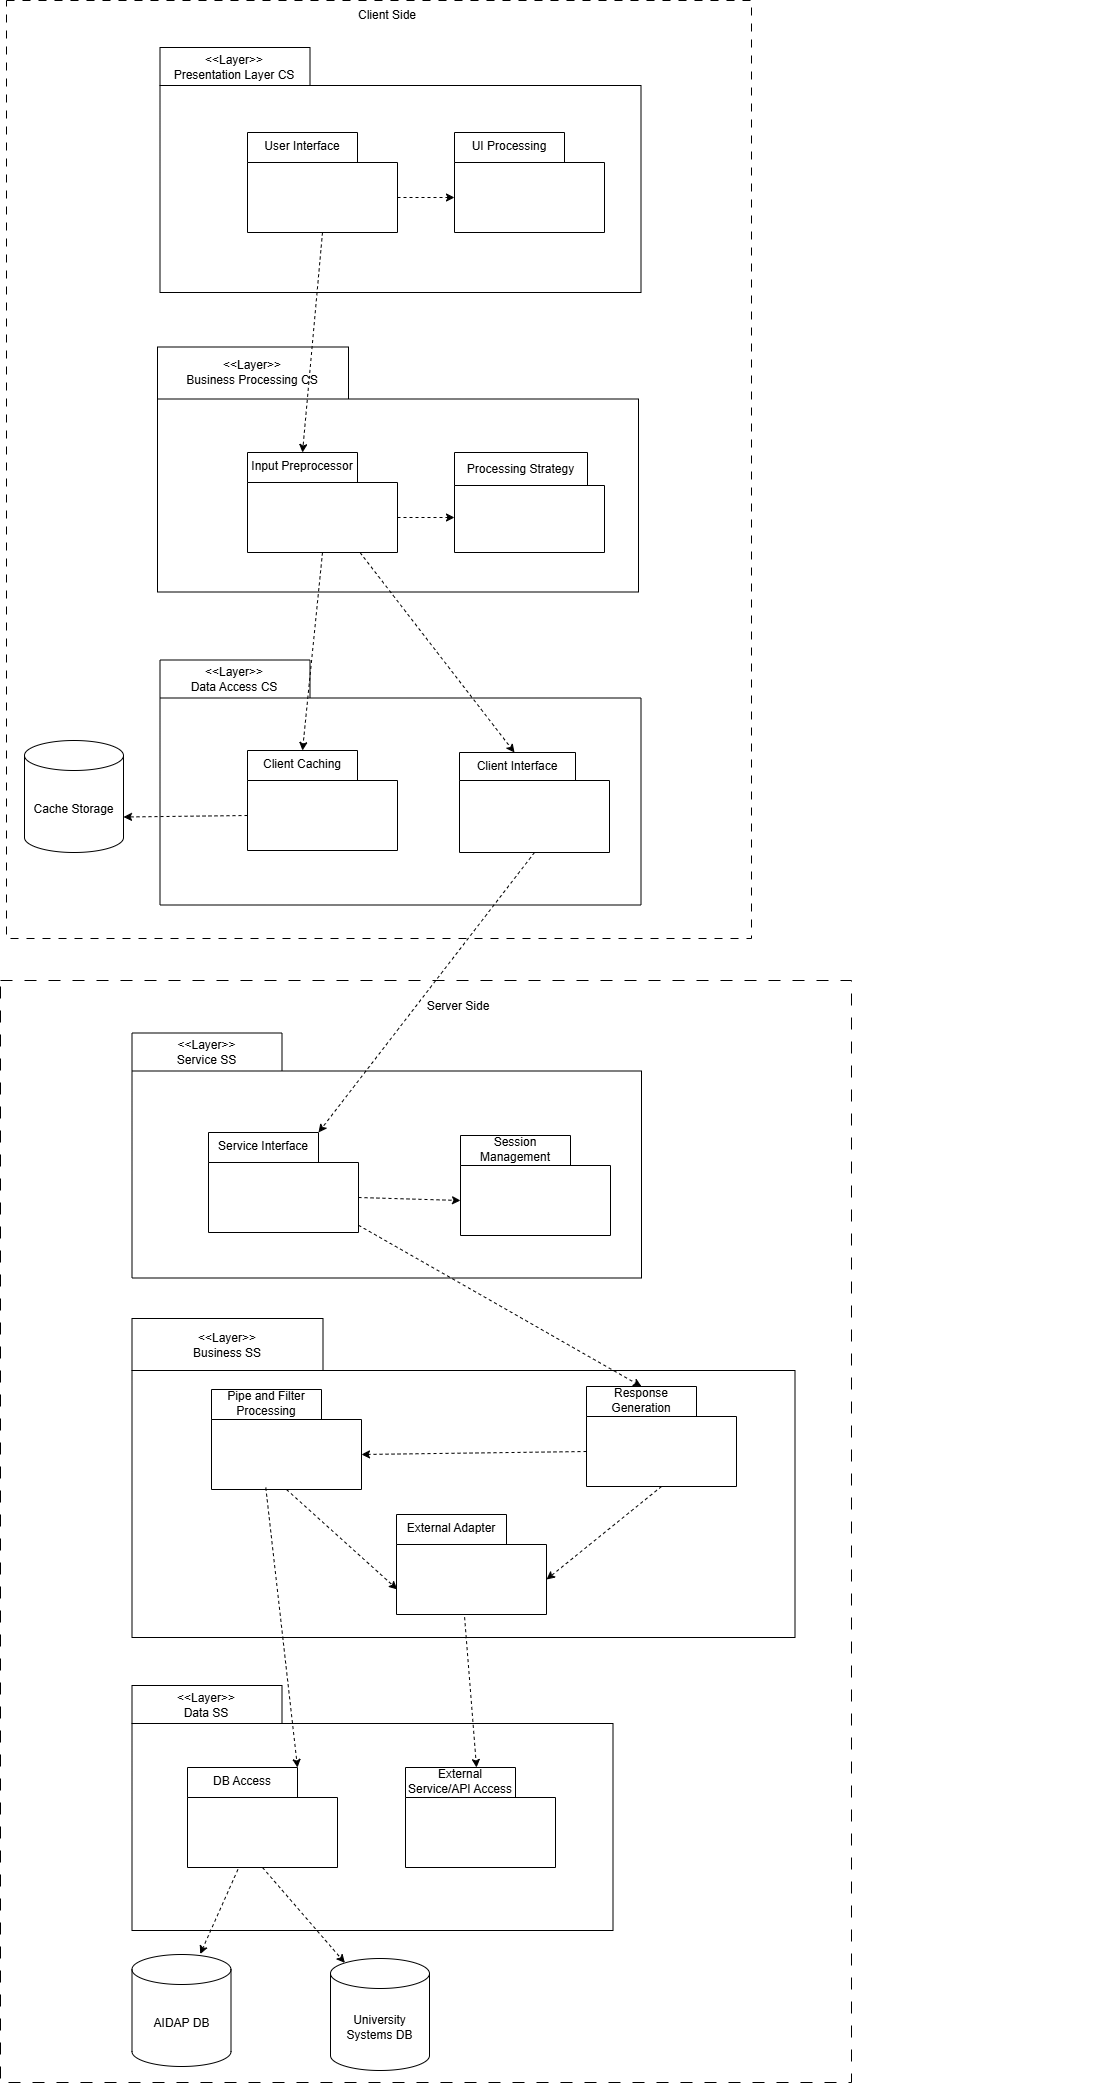

The diagram above was exported from draw.io. Its source (the exported page's mxGraphModel, read from the mxfile embedded in the PNG):
<mxGraphModel dx="2571" dy="2409" grid="0" gridSize="10" guides="1" tooltips="1" connect="1" arrows="1" fold="1" page="0" pageScale="1" pageWidth="850" pageHeight="1100" background="#ffffff" math="0" shadow="0">
  <root>
    <mxCell id="0" />
    <mxCell id="1" parent="0" />
    <mxCell id="2" value="" style="rounded=0;whiteSpace=wrap;html=1;dashed=1;dashPattern=8 8;" vertex="1" parent="1">
      <mxGeometry x="-396" y="-663" width="745" height="938" as="geometry" />
    </mxCell>
    <mxCell id="3" value="Client Side" style="text;html=1;align=center;verticalAlign=middle;whiteSpace=wrap;rounded=0;" vertex="1" parent="1">
      <mxGeometry x="-73" y="-663" width="116" height="30" as="geometry" />
    </mxCell>
    <mxCell id="4" value="&lt;div&gt;&lt;span style=&quot;font-weight: 400;&quot;&gt;&amp;lt;&amp;lt;Layer&amp;gt;&amp;gt;&lt;/span&gt;&lt;/div&gt;&lt;span style=&quot;font-weight: normal;&quot;&gt;Presentation Layer CS&lt;/span&gt;" style="shape=folder;fontStyle=1;tabWidth=150;tabHeight=38;tabPosition=left;html=1;boundedLbl=1;labelInHeader=1;container=0;collapsible=0;whiteSpace=wrap;" vertex="1" parent="1">
      <mxGeometry x="-242.5" y="-616" width="481" height="245" as="geometry" />
    </mxCell>
    <mxCell id="5" value="" style="group;dashed=1;dashPattern=8 8;" vertex="1" connectable="0" parent="1">
      <mxGeometry x="-396" y="320" width="1093" height="1102" as="geometry" />
    </mxCell>
    <mxCell id="72" value="" style="rounded=0;whiteSpace=wrap;html=1;dashed=1;dashPattern=12 12;" vertex="1" parent="5">
      <mxGeometry x="-6" y="-3" width="851" height="1102" as="geometry" />
    </mxCell>
    <mxCell id="7" value="Server Side" style="text;html=1;align=center;verticalAlign=middle;whiteSpace=wrap;rounded=0;" vertex="1" parent="5">
      <mxGeometry x="307.00310344827585" y="-30.998857418303913" width="290.4" height="108.70848708487084" as="geometry" />
    </mxCell>
    <mxCell id="8" value="&lt;div&gt;&lt;span style=&quot;font-weight: 400;&quot;&gt;&amp;lt;&amp;lt;Layer&amp;gt;&amp;gt;&lt;/span&gt;&lt;/div&gt;&lt;span style=&quot;font-weight: normal;&quot;&gt;Service SS&lt;/span&gt;" style="shape=folder;fontStyle=1;tabWidth=150;tabHeight=38;tabPosition=left;html=1;boundedLbl=1;labelInHeader=1;container=0;collapsible=0;whiteSpace=wrap;" vertex="1" parent="5">
      <mxGeometry x="125.5" y="49.5" width="509.5" height="245" as="geometry" />
    </mxCell>
    <mxCell id="9" value="&lt;div&gt;&lt;span style=&quot;font-weight: 400;&quot;&gt;&amp;lt;&amp;lt;Layer&amp;gt;&amp;gt;&lt;/span&gt;&lt;/div&gt;&lt;span style=&quot;font-weight: normal;&quot;&gt;Business SS&lt;/span&gt;" style="shape=folder;fontStyle=1;tabWidth=191;tabHeight=52;tabPosition=left;html=1;boundedLbl=1;labelInHeader=1;container=0;collapsible=0;whiteSpace=wrap;" vertex="1" parent="5">
      <mxGeometry x="125.5" y="335" width="663" height="319" as="geometry" />
    </mxCell>
    <mxCell id="16" value="&lt;span style=&quot;font-weight: normal;&quot;&gt;Service Interface&lt;/span&gt;" style="shape=folder;fontStyle=1;tabWidth=110;tabHeight=30;tabPosition=left;html=1;boundedLbl=1;labelInHeader=1;container=1;collapsible=0;whiteSpace=wrap;" vertex="1" parent="5">
      <mxGeometry x="202" y="149" width="150" height="100" as="geometry" />
    </mxCell>
    <mxCell id="17" value="" style="html=1;strokeColor=none;resizeWidth=1;resizeHeight=1;fillColor=none;part=1;connectable=0;allowArrows=0;deletable=0;whiteSpace=wrap;" vertex="1" parent="16">
      <mxGeometry width="150" height="70" relative="1" as="geometry">
        <mxPoint y="30" as="offset" />
      </mxGeometry>
    </mxCell>
    <mxCell id="18" value="&lt;span style=&quot;font-weight: normal;&quot;&gt;Session Management&lt;/span&gt;" style="shape=folder;fontStyle=1;tabWidth=110;tabHeight=30;tabPosition=left;html=1;boundedLbl=1;labelInHeader=1;container=1;collapsible=0;whiteSpace=wrap;" vertex="1" parent="5">
      <mxGeometry x="454" y="152" width="150" height="100" as="geometry" />
    </mxCell>
    <mxCell id="19" value="" style="html=1;strokeColor=none;resizeWidth=1;resizeHeight=1;fillColor=none;part=1;connectable=0;allowArrows=0;deletable=0;whiteSpace=wrap;" vertex="1" parent="18">
      <mxGeometry width="150" height="70" relative="1" as="geometry">
        <mxPoint y="30" as="offset" />
      </mxGeometry>
    </mxCell>
    <mxCell id="20" value="&lt;span style=&quot;font-weight: normal;&quot;&gt;Pipe and Filter Processing&lt;/span&gt;" style="shape=folder;fontStyle=1;tabWidth=110;tabHeight=30;tabPosition=left;html=1;boundedLbl=1;labelInHeader=1;container=1;collapsible=0;whiteSpace=wrap;" vertex="1" parent="5">
      <mxGeometry x="205" y="406" width="150" height="100" as="geometry" />
    </mxCell>
    <mxCell id="21" value="" style="html=1;strokeColor=none;resizeWidth=1;resizeHeight=1;fillColor=none;part=1;connectable=0;allowArrows=0;deletable=0;whiteSpace=wrap;" vertex="1" parent="20">
      <mxGeometry width="150" height="70" relative="1" as="geometry">
        <mxPoint y="30" as="offset" />
      </mxGeometry>
    </mxCell>
    <mxCell id="27" value="&lt;span style=&quot;font-weight: normal;&quot;&gt;Response Generation&lt;/span&gt;" style="shape=folder;fontStyle=1;tabWidth=110;tabHeight=30;tabPosition=left;html=1;boundedLbl=1;labelInHeader=1;container=1;collapsible=0;whiteSpace=wrap;" vertex="1" parent="5">
      <mxGeometry x="580" y="403" width="150" height="100" as="geometry" />
    </mxCell>
    <mxCell id="28" value="" style="html=1;strokeColor=none;resizeWidth=1;resizeHeight=1;fillColor=none;part=1;connectable=0;allowArrows=0;deletable=0;whiteSpace=wrap;" vertex="1" parent="27">
      <mxGeometry width="150" height="70" relative="1" as="geometry">
        <mxPoint y="30" as="offset" />
      </mxGeometry>
    </mxCell>
    <mxCell id="38" value="" style="html=1;labelBackgroundColor=#ffffff;startArrow=none;startFill=0;startSize=6;endArrow=classic;endFill=1;endSize=6;jettySize=auto;orthogonalLoop=1;strokeWidth=1;dashed=1;fontSize=14;entryX=0;entryY=0;entryDx=55;entryDy=0;entryPerimeter=0;" edge="1" parent="5" source="16" target="27">
      <mxGeometry width="60" height="60" relative="1" as="geometry">
        <mxPoint x="324" y="276" as="sourcePoint" />
        <mxPoint x="517" y="473" as="targetPoint" />
      </mxGeometry>
    </mxCell>
    <mxCell id="39" value="" style="html=1;labelBackgroundColor=#ffffff;startArrow=none;startFill=0;startSize=6;endArrow=classic;endFill=1;endSize=6;jettySize=auto;orthogonalLoop=1;strokeWidth=1;dashed=1;fontSize=14;exitX=0;exitY=0;exitDx=0;exitDy=65;exitPerimeter=0;entryX=0;entryY=0;entryDx=150;entryDy=65;entryPerimeter=0;" edge="1" parent="5" target="20" source="27">
      <mxGeometry width="60" height="60" relative="1" as="geometry">
        <mxPoint x="524" y="705" as="sourcePoint" />
        <mxPoint x="505" y="504" as="targetPoint" />
      </mxGeometry>
    </mxCell>
    <mxCell id="70" value="" style="html=1;labelBackgroundColor=#ffffff;startArrow=none;startFill=0;startSize=6;endArrow=classic;endFill=1;endSize=6;jettySize=auto;orthogonalLoop=1;strokeWidth=1;dashed=1;fontSize=14;exitX=0;exitY=0;exitDx=150;exitDy=65;exitPerimeter=0;entryX=0;entryY=0;entryDx=0;entryDy=65;entryPerimeter=0;" edge="1" parent="5" source="16" target="18">
      <mxGeometry width="60" height="60" relative="1" as="geometry">
        <mxPoint x="376" y="218" as="sourcePoint" />
        <mxPoint x="323" y="213" as="targetPoint" />
      </mxGeometry>
    </mxCell>
    <mxCell id="10" value="&lt;div&gt;&lt;span style=&quot;font-weight: 400;&quot;&gt;&amp;lt;&amp;lt;Layer&amp;gt;&amp;gt;&lt;/span&gt;&lt;/div&gt;&lt;span style=&quot;font-weight: normal;&quot;&gt;Data SS&lt;/span&gt;" style="shape=folder;fontStyle=1;tabWidth=150;tabHeight=38;tabPosition=left;html=1;boundedLbl=1;labelInHeader=1;container=0;collapsible=0;whiteSpace=wrap;" vertex="1" parent="5">
      <mxGeometry x="125.5" y="702" width="481" height="245" as="geometry" />
    </mxCell>
    <mxCell id="31" value="&lt;span style=&quot;font-weight: normal;&quot;&gt;External Service/API Access&lt;/span&gt;" style="shape=folder;fontStyle=1;tabWidth=110;tabHeight=30;tabPosition=left;html=1;boundedLbl=1;labelInHeader=1;container=1;collapsible=0;whiteSpace=wrap;" vertex="1" parent="5">
      <mxGeometry x="399" y="784" width="150" height="100" as="geometry" />
    </mxCell>
    <mxCell id="32" value="" style="html=1;strokeColor=none;resizeWidth=1;resizeHeight=1;fillColor=none;part=1;connectable=0;allowArrows=0;deletable=0;whiteSpace=wrap;" vertex="1" parent="31">
      <mxGeometry width="150" height="70" relative="1" as="geometry">
        <mxPoint y="30" as="offset" />
      </mxGeometry>
    </mxCell>
    <mxCell id="29" value="&lt;span style=&quot;font-weight: normal;&quot;&gt;DB Access&lt;/span&gt;" style="shape=folder;fontStyle=1;tabWidth=110;tabHeight=30;tabPosition=left;html=1;boundedLbl=1;labelInHeader=1;container=1;collapsible=0;whiteSpace=wrap;" vertex="1" parent="5">
      <mxGeometry x="181" y="784" width="150" height="100" as="geometry" />
    </mxCell>
    <mxCell id="30" value="" style="html=1;strokeColor=none;resizeWidth=1;resizeHeight=1;fillColor=none;part=1;connectable=0;allowArrows=0;deletable=0;whiteSpace=wrap;" vertex="1" parent="29">
      <mxGeometry width="150" height="70" relative="1" as="geometry">
        <mxPoint y="30" as="offset" />
      </mxGeometry>
    </mxCell>
    <mxCell id="33" value="AIDAP DB" style="shape=cylinder3;whiteSpace=wrap;html=1;boundedLbl=1;backgroundOutline=1;size=15;" vertex="1" parent="5">
      <mxGeometry x="125.5" y="971" width="99" height="112" as="geometry" />
    </mxCell>
    <mxCell id="34" value="University Systems DB" style="shape=cylinder3;whiteSpace=wrap;html=1;boundedLbl=1;backgroundOutline=1;size=15;" vertex="1" parent="5">
      <mxGeometry x="324" y="975" width="99" height="112" as="geometry" />
    </mxCell>
    <mxCell id="36" value="" style="html=1;labelBackgroundColor=#ffffff;startArrow=none;startFill=0;startSize=6;endArrow=classic;endFill=1;endSize=6;jettySize=auto;orthogonalLoop=1;strokeWidth=1;dashed=1;fontSize=14;exitX=0.5;exitY=1;exitDx=0;exitDy=0;exitPerimeter=0;entryX=0.145;entryY=0;entryDx=0;entryDy=4.35;entryPerimeter=0;" edge="1" parent="5" source="29" target="34">
      <mxGeometry width="60" height="60" relative="1" as="geometry">
        <mxPoint x="672.5" y="600" as="sourcePoint" />
        <mxPoint x="795.5" y="595" as="targetPoint" />
      </mxGeometry>
    </mxCell>
    <mxCell id="37" value="" style="html=1;labelBackgroundColor=#ffffff;startArrow=none;startFill=0;startSize=6;endArrow=classic;endFill=1;endSize=6;jettySize=auto;orthogonalLoop=1;strokeWidth=1;dashed=1;fontSize=14;exitX=0.336;exitY=1.02;exitDx=0;exitDy=0;exitPerimeter=0;entryX=0.689;entryY=-0.004;entryDx=0;entryDy=0;entryPerimeter=0;" edge="1" parent="5" source="29" target="33">
      <mxGeometry width="60" height="60" relative="1" as="geometry">
        <mxPoint x="682.5" y="610" as="sourcePoint" />
        <mxPoint x="805.5" y="605" as="targetPoint" />
      </mxGeometry>
    </mxCell>
    <mxCell id="104" value="&lt;span style=&quot;font-weight: 400;&quot;&gt;External Adapter&lt;/span&gt;" style="shape=folder;fontStyle=1;tabWidth=110;tabHeight=30;tabPosition=left;html=1;boundedLbl=1;labelInHeader=1;container=1;collapsible=0;whiteSpace=wrap;" vertex="1" parent="5">
      <mxGeometry x="390" y="531" width="150" height="100" as="geometry" />
    </mxCell>
    <mxCell id="105" value="" style="html=1;strokeColor=none;resizeWidth=1;resizeHeight=1;fillColor=none;part=1;connectable=0;allowArrows=0;deletable=0;whiteSpace=wrap;" vertex="1" parent="104">
      <mxGeometry width="150" height="70" relative="1" as="geometry">
        <mxPoint y="30" as="offset" />
      </mxGeometry>
    </mxCell>
    <mxCell id="107" value="" style="html=1;labelBackgroundColor=#ffffff;startArrow=none;startFill=0;startSize=6;endArrow=classic;endFill=1;endSize=6;jettySize=auto;orthogonalLoop=1;strokeWidth=1;dashed=1;fontSize=14;exitX=0.5;exitY=1;exitDx=0;exitDy=0;exitPerimeter=0;entryX=0.005;entryY=0.749;entryDx=0;entryDy=0;entryPerimeter=0;" edge="1" parent="5" source="20" target="104">
      <mxGeometry width="60" height="60" relative="1" as="geometry">
        <mxPoint x="671" y="563" as="sourcePoint" />
        <mxPoint x="497" y="793" as="targetPoint" />
      </mxGeometry>
    </mxCell>
    <mxCell id="106" value="" style="html=1;labelBackgroundColor=#ffffff;startArrow=none;startFill=0;startSize=6;endArrow=classic;endFill=1;endSize=6;jettySize=auto;orthogonalLoop=1;strokeWidth=1;dashed=1;fontSize=14;exitX=0.454;exitY=1.027;exitDx=0;exitDy=0;exitPerimeter=0;" edge="1" parent="5" source="104" target="31">
      <mxGeometry width="60" height="60" relative="1" as="geometry">
        <mxPoint x="366" y="519" as="sourcePoint" />
        <mxPoint x="523" y="529" as="targetPoint" />
      </mxGeometry>
    </mxCell>
    <mxCell id="108" value="" style="html=1;labelBackgroundColor=#ffffff;startArrow=none;startFill=0;startSize=6;endArrow=classic;endFill=1;endSize=6;jettySize=auto;orthogonalLoop=1;strokeWidth=1;dashed=1;fontSize=14;exitX=0.5;exitY=1;exitDx=0;exitDy=0;exitPerimeter=0;entryX=0;entryY=0;entryDx=150;entryDy=65;entryPerimeter=0;" edge="1" parent="5" source="27" target="104">
      <mxGeometry width="60" height="60" relative="1" as="geometry">
        <mxPoint x="681" y="573" as="sourcePoint" />
        <mxPoint x="507" y="803" as="targetPoint" />
      </mxGeometry>
    </mxCell>
    <mxCell id="109" value="" style="html=1;labelBackgroundColor=#ffffff;startArrow=none;startFill=0;startSize=6;endArrow=classic;endFill=1;endSize=6;jettySize=auto;orthogonalLoop=1;strokeWidth=1;dashed=1;fontSize=14;exitX=0.362;exitY=0.981;exitDx=0;exitDy=0;exitPerimeter=0;entryX=0;entryY=0;entryDx=110;entryDy=0;entryPerimeter=0;" edge="1" parent="5" source="20" target="29">
      <mxGeometry width="60" height="60" relative="1" as="geometry">
        <mxPoint x="290" y="516" as="sourcePoint" />
        <mxPoint x="401" y="616" as="targetPoint" />
      </mxGeometry>
    </mxCell>
    <mxCell id="41" value="&lt;div&gt;&lt;span style=&quot;font-weight: 400;&quot;&gt;&amp;lt;&amp;lt;Layer&amp;gt;&amp;gt;&lt;/span&gt;&lt;/div&gt;&lt;span style=&quot;font-weight: normal;&quot;&gt;Business Processing CS&lt;/span&gt;" style="shape=folder;fontStyle=1;tabWidth=191;tabHeight=52;tabPosition=left;html=1;boundedLbl=1;labelInHeader=1;container=0;collapsible=0;whiteSpace=wrap;" vertex="1" parent="1">
      <mxGeometry x="-245" y="-316.5" width="481" height="245" as="geometry" />
    </mxCell>
    <mxCell id="42" value="" style="html=1;labelBackgroundColor=#ffffff;startArrow=none;startFill=0;startSize=6;endArrow=classic;endFill=1;endSize=6;jettySize=auto;orthogonalLoop=1;strokeWidth=1;dashed=1;fontSize=14;exitX=0.5;exitY=1;exitDx=0;exitDy=0;exitPerimeter=0;entryX=0;entryY=0;entryDx=55;entryDy=0;entryPerimeter=0;" edge="1" parent="1" source="44" target="56">
      <mxGeometry width="60" height="60" relative="1" as="geometry">
        <mxPoint x="91.99999999999977" y="-427" as="sourcePoint" />
        <mxPoint x="89" y="-298" as="targetPoint" />
        <Array as="points" />
      </mxGeometry>
    </mxCell>
    <mxCell id="43" value="Cache Storage" style="shape=cylinder3;whiteSpace=wrap;html=1;boundedLbl=1;backgroundOutline=1;size=15;" vertex="1" parent="1">
      <mxGeometry x="-378" y="77" width="99" height="112" as="geometry" />
    </mxCell>
    <mxCell id="44" value="&lt;span style=&quot;font-weight: normal;&quot;&gt;User Interface&lt;/span&gt;" style="shape=folder;fontStyle=1;tabWidth=110;tabHeight=30;tabPosition=left;html=1;boundedLbl=1;labelInHeader=1;container=1;collapsible=0;whiteSpace=wrap;" vertex="1" parent="1">
      <mxGeometry x="-155" y="-531" width="150" height="100" as="geometry" />
    </mxCell>
    <mxCell id="45" value="" style="html=1;strokeColor=none;resizeWidth=1;resizeHeight=1;fillColor=none;part=1;connectable=0;allowArrows=0;deletable=0;whiteSpace=wrap;" vertex="1" parent="44">
      <mxGeometry width="150" height="70" relative="1" as="geometry">
        <mxPoint y="30" as="offset" />
      </mxGeometry>
    </mxCell>
    <mxCell id="46" value="&lt;span style=&quot;font-weight: normal;&quot;&gt;UI Processing&lt;/span&gt;" style="shape=folder;fontStyle=1;tabWidth=110;tabHeight=30;tabPosition=left;html=1;boundedLbl=1;labelInHeader=1;container=1;collapsible=0;whiteSpace=wrap;" vertex="1" parent="1">
      <mxGeometry x="52" y="-531" width="150" height="100" as="geometry" />
    </mxCell>
    <mxCell id="47" value="" style="html=1;strokeColor=none;resizeWidth=1;resizeHeight=1;fillColor=none;part=1;connectable=0;allowArrows=0;deletable=0;whiteSpace=wrap;" vertex="1" parent="46">
      <mxGeometry width="150" height="70" relative="1" as="geometry">
        <mxPoint y="30" as="offset" />
      </mxGeometry>
    </mxCell>
    <mxCell id="49" value="" style="html=1;labelBackgroundColor=#ffffff;startArrow=none;startFill=0;startSize=6;endArrow=classic;endFill=1;endSize=6;jettySize=auto;orthogonalLoop=1;strokeWidth=1;dashed=1;fontSize=14;exitX=0;exitY=0;exitDx=150;exitDy=65;exitPerimeter=0;entryX=0;entryY=0;entryDx=0;entryDy=65;entryPerimeter=0;" edge="1" parent="1" source="44" target="46">
      <mxGeometry width="60" height="60" relative="1" as="geometry">
        <mxPoint x="-110.5" y="-421" as="sourcePoint" />
        <mxPoint x="-113" y="-292" as="targetPoint" />
      </mxGeometry>
    </mxCell>
    <mxCell id="50" value="&lt;div&gt;&lt;span style=&quot;font-weight: 400;&quot;&gt;&amp;lt;&amp;lt;Layer&amp;gt;&amp;gt;&lt;/span&gt;&lt;/div&gt;&lt;span style=&quot;font-weight: normal;&quot;&gt;Data Access CS&lt;/span&gt;" style="shape=folder;fontStyle=1;tabWidth=150;tabHeight=38;tabPosition=left;html=1;boundedLbl=1;labelInHeader=1;container=0;collapsible=0;whiteSpace=wrap;" vertex="1" parent="1">
      <mxGeometry x="-242.5" y="-3.5" width="481" height="245" as="geometry" />
    </mxCell>
    <mxCell id="51" value="&lt;span style=&quot;font-weight: normal;&quot;&gt;Client Caching&lt;/span&gt;" style="shape=folder;fontStyle=1;tabWidth=110;tabHeight=30;tabPosition=left;html=1;boundedLbl=1;labelInHeader=1;container=1;collapsible=0;whiteSpace=wrap;" vertex="1" parent="1">
      <mxGeometry x="-155" y="87" width="150" height="100" as="geometry" />
    </mxCell>
    <mxCell id="52" value="" style="html=1;strokeColor=none;resizeWidth=1;resizeHeight=1;fillColor=none;part=1;connectable=0;allowArrows=0;deletable=0;whiteSpace=wrap;" vertex="1" parent="51">
      <mxGeometry width="150" height="70" relative="1" as="geometry">
        <mxPoint y="30" as="offset" />
      </mxGeometry>
    </mxCell>
    <mxCell id="53" value="&lt;span style=&quot;font-weight: 400;&quot;&gt;Client Interface&lt;/span&gt;" style="shape=folder;fontStyle=1;tabWidth=116;tabHeight=28;tabPosition=left;html=1;boundedLbl=1;labelInHeader=1;container=1;collapsible=0;whiteSpace=wrap;" vertex="1" parent="1">
      <mxGeometry x="57" y="89" width="150" height="100" as="geometry" />
    </mxCell>
    <mxCell id="54" value="" style="html=1;strokeColor=none;resizeWidth=1;resizeHeight=1;fillColor=none;part=1;connectable=0;allowArrows=0;deletable=0;whiteSpace=wrap;" vertex="1" parent="53">
      <mxGeometry width="150" height="70" relative="1" as="geometry">
        <mxPoint y="30" as="offset" />
      </mxGeometry>
    </mxCell>
    <mxCell id="55" value="" style="html=1;labelBackgroundColor=#ffffff;startArrow=none;startFill=0;startSize=6;endArrow=classic;endFill=1;endSize=6;jettySize=auto;orthogonalLoop=1;strokeWidth=1;dashed=1;fontSize=14;exitX=0.75;exitY=1;exitDx=0;exitDy=0;exitPerimeter=0;entryX=0;entryY=0;entryDx=55;entryDy=0;entryPerimeter=0;" edge="1" parent="1" source="56" target="53">
      <mxGeometry width="60" height="60" relative="1" as="geometry">
        <mxPoint x="-24.5" y="-145" as="sourcePoint" />
        <mxPoint x="32.5" y="-145" as="targetPoint" />
      </mxGeometry>
    </mxCell>
    <mxCell id="56" value="&lt;span style=&quot;font-weight: normal;&quot;&gt;Input Preprocessor&lt;/span&gt;" style="shape=folder;fontStyle=1;tabWidth=110;tabHeight=30;tabPosition=left;html=1;boundedLbl=1;labelInHeader=1;container=1;collapsible=0;whiteSpace=wrap;" vertex="1" parent="1">
      <mxGeometry x="-155" y="-211" width="150" height="100" as="geometry" />
    </mxCell>
    <mxCell id="57" value="" style="html=1;strokeColor=none;resizeWidth=1;resizeHeight=1;fillColor=none;part=1;connectable=0;allowArrows=0;deletable=0;whiteSpace=wrap;" vertex="1" parent="56">
      <mxGeometry width="150" height="70" relative="1" as="geometry">
        <mxPoint y="30" as="offset" />
      </mxGeometry>
    </mxCell>
    <mxCell id="58" value="&lt;span style=&quot;font-weight: normal;&quot;&gt;Processing Strategy&lt;/span&gt;" style="shape=folder;fontStyle=1;tabWidth=133;tabHeight=33;tabPosition=left;html=1;boundedLbl=1;labelInHeader=1;container=1;collapsible=0;whiteSpace=wrap;" vertex="1" parent="1">
      <mxGeometry x="52" y="-211" width="150" height="100" as="geometry" />
    </mxCell>
    <mxCell id="59" value="" style="html=1;strokeColor=none;resizeWidth=1;resizeHeight=1;fillColor=none;part=1;connectable=0;allowArrows=0;deletable=0;whiteSpace=wrap;" vertex="1" parent="58">
      <mxGeometry width="150" height="70" relative="1" as="geometry">
        <mxPoint y="30" as="offset" />
      </mxGeometry>
    </mxCell>
    <mxCell id="60" value="" style="html=1;labelBackgroundColor=#ffffff;startArrow=none;startFill=0;startSize=6;endArrow=classic;endFill=1;endSize=6;jettySize=auto;orthogonalLoop=1;strokeWidth=1;dashed=1;fontSize=14;exitX=0;exitY=0;exitDx=150;exitDy=65;exitPerimeter=0;entryX=0;entryY=0;entryDx=0;entryDy=65;entryPerimeter=0;" edge="1" parent="1" source="56" target="58">
      <mxGeometry width="60" height="60" relative="1" as="geometry">
        <mxPoint x="-91.5" y="-63" as="sourcePoint" />
        <mxPoint x="-94" y="66" as="targetPoint" />
      </mxGeometry>
    </mxCell>
    <mxCell id="61" value="" style="html=1;labelBackgroundColor=#ffffff;startArrow=none;startFill=0;startSize=6;endArrow=classic;endFill=1;endSize=6;jettySize=auto;orthogonalLoop=1;strokeWidth=1;dashed=1;fontSize=14;exitX=0.5;exitY=1;exitDx=0;exitDy=0;exitPerimeter=0;entryX=0;entryY=0;entryDx=55;entryDy=0;entryPerimeter=0;" edge="1" parent="1" source="56" target="51">
      <mxGeometry width="60" height="60" relative="1" as="geometry">
        <mxPoint x="-104" y="-88" as="sourcePoint" />
        <mxPoint x="45" y="64" as="targetPoint" />
      </mxGeometry>
    </mxCell>
    <mxCell id="62" value="" style="html=1;labelBackgroundColor=#ffffff;startArrow=none;startFill=0;startSize=6;endArrow=classic;endFill=1;endSize=6;jettySize=auto;orthogonalLoop=1;strokeWidth=1;dashed=1;fontSize=14;exitX=0;exitY=0;exitDx=0;exitDy=65;exitPerimeter=0;entryX=1;entryY=0;entryDx=0;entryDy=76.5;entryPerimeter=0;" edge="1" parent="1" source="51" target="43">
      <mxGeometry width="60" height="60" relative="1" as="geometry">
        <mxPoint x="-268" y="110" as="sourcePoint" />
        <mxPoint x="-119" y="262" as="targetPoint" />
      </mxGeometry>
    </mxCell>
    <mxCell id="63" value="" style="html=1;labelBackgroundColor=#ffffff;startArrow=none;startFill=0;startSize=6;endArrow=classic;endFill=1;endSize=6;jettySize=auto;orthogonalLoop=1;strokeWidth=1;dashed=1;fontSize=14;exitX=0.5;exitY=1;exitDx=0;exitDy=0;exitPerimeter=0;entryX=0;entryY=0;entryDx=110;entryDy=0;entryPerimeter=0;" edge="1" parent="1" source="53" target="16">
      <mxGeometry width="60" height="60" relative="1" as="geometry">
        <mxPoint x="221" y="521" as="sourcePoint" />
        <mxPoint x="343" y="521" as="targetPoint" />
      </mxGeometry>
    </mxCell>
  </root>
</mxGraphModel>